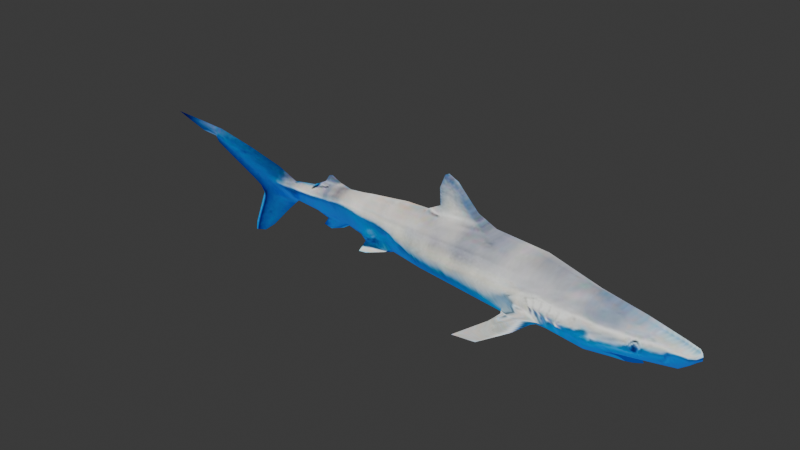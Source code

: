 # Source: shark.blend  (saved by Blender 5.0.119; exported with 4.5.12 LTS)
import bpy
from mathutils import Matrix  # noqa: F401  (used for matrix-valued properties, if any)

bpy.ops.wm.read_factory_settings(use_empty=True)
scene = bpy.context.scene
scene.name = 'Scene'

# ---- collections
col_collection = bpy.data.collections.new('Collection'); scene.collection.children.link(col_collection)

# ---- images (referenced by path relative to the original .blend; pixels are not part of the script)
import os
ASSET_DIR = os.environ.get("B2B_ASSET_DIR", "")  # directory of the original .blend (textures are referenced by path, not embedded)
HERE = os.path.dirname(os.path.abspath(__file__))  # packed textures are extracted next to this script under _unpacked/

def load_image(name, relpath, width, height, colorspace="sRGB"):
    """Load a texture the original file referenced (path relative to the .blend, or extracted next to this script)."""
    p = next((c for c in (os.path.join(HERE, relpath), os.path.join(ASSET_DIR, relpath)) if relpath and os.path.exists(c)), "")
    if p:
        img = bpy.data.images.load(p, check_existing=True)
        img.name = name
    else:  # same state as the original file: an image datablock whose file is absent (Cycles renders it pink)
        img = bpy.data.images.new(name, width, height)
        img.source = "FILE"
        img.filepath = "//" + (relpath or name)
    img.colorspace_settings.name = colorspace
    return img
img_tibur_n_azul__prionace_glauca___canal_fayal_pico__islas_azores = load_image('Tiburón_azul_(Prionace_glauca),_canal_Fayal-Pico,_islas_Azores', '_unpacked/Tibur_n_azul__Prionace_glauca___canal_Fayal-Pico__islas_Azores__Portugal__2020-07-27__DD_31.3898010d.jpg', 640, 425, 'sRGB')

# ---- materials (node trees are filled in below, after node groups)
mat_material = bpy.data.materials.new('Material')
mat_material.alpha_threshold = 0.0
mat_material.use_backface_culling_lightprobe_volume = False
mat_material.roughness = 0.5
mat_material.line_color = (0.0, 0.0, 0.0, 1.0)

# ---- material node trees
mat_material.use_nodes = True; mat_material.node_tree.nodes.clear()
_N = mat_material.node_tree.nodes; _L = mat_material.node_tree.links
n0 = _N.new('ShaderNodeOutputMaterial'); n0.name = 'Material Output'; n0.location = (200, 100)
n1 = _N.new('ShaderNodeTexImage'); n1.name = 'Image Texture'; n1.location = (-254, 104)
n1.image = img_tibur_n_azul__prionace_glauca___canal_fayal_pico__islas_azores
_L.new(n1.outputs[0], n0.inputs[0])
n0.is_active_output = True

# ---- world
world_world = bpy.data.worlds.new('World'); scene.world = world_world
world_world.use_nodes = True; world_world.node_tree.nodes.clear()
_N = world_world.node_tree.nodes; _L = world_world.node_tree.links
n0 = _N.new('ShaderNodeOutputWorld'); n0.name = 'World Output'; n0.location = (200, 100)
n1 = _N.new('ShaderNodeBackground'); n1.name = 'Background'; n1.location = (-200, 100)
n1.inputs[0].default_value = (0.05088, 0.05088, 0.05088, 1.0)
_L.new(n1.outputs[0], n0.inputs[0])
n0.is_active_output = True
world_world.color = (0.05088, 0.05088, 0.05088)
world_world.sun_shadow_jitter_overblur = 0.0

# ---- meshes
me_cube = bpy.data.meshes.new('Cube')
me_cube.from_pydata([(-1.251, -0.1873, 0.03447), (-1.268, -0.217, -0.4477), (-1.735, -0.1348, -0.003218), (-1.737, -0.1581, -0.401), (-1.701, 0.0, -0.5452), (-1.2, 0.0, 0.188), (-1.685, 0.0, 0.1386), (-1.225, 0.0, -0.5741), (-0.5299, -0.2618, 0.08432), (-0.5433, -0.2441, -0.5157), (-0.4495, 0.0, 0.2519), (-0.4775, 0.0, -0.6875), (-0.007369, -0.3268, 0.06498), (0.04076, -0.277, -0.6091), (-0.05427, 0.0, 0.2798), (-0.07105, 0.0, -0.8116), (1.213, -0.3964, 0.07478), (1.828, -0.4758, -0.6201), (1.274, 0.0, 0.3335), (1.269, 0.0, -0.9719), (-2.55, -0.08726, -0.1019), (-2.447, -0.1207, -0.3665), (-2.394, 0.0, -0.5129), (2.152, -0.3932, -0.02345), (2.423, -0.4367, -0.6663), (2.122, 0.0, 0.2225), (2.062, 0.0, -1.021), (-3.172, -0.04124, -0.1908), (-3.127, -0.05957, -0.3327), (-3.02, -0.05148, -0.1624), (-2.994, -0.0734, -0.3811), (-2.958, 0.0, -0.4557), (-3.025, 0.0, -0.1007), (3.186, -0.3, -0.2247), (3.161, -0.2982, -0.8834), (3.164, 0.0, 0.01828), (3.142, 0.0, -1.034), (3.958, -0.2561, -0.3046), (3.838, -0.1909, -0.8903), (3.975, 0.0, -0.2113), (4.039, 0.0, -0.943), (4.604, -0.1414, -0.4069), (4.642, -0.1746, -0.6788), (4.606, 0.0, -0.3325), (4.516, 0.0, -0.6873), (4.715, -0.1481, -0.428), (4.794, -0.1311, -0.5816), (4.863, 0.0, -0.3977), (4.914, 0.0, -0.5283), (-1.747, -0.1882, -0.1634), (-1.264, -0.2486, -0.159), (-0.5451, -0.337, -0.1868), (-0.009065, -0.4311, -0.3065), (1.28, -0.4644, -0.3778), (-2.551, -0.1243, -0.2017), (2.162, -0.4666, -0.4002), (-3.145, -0.06122, -0.2591), (-3.007, -0.06945, -0.2467), (3.274, -0.406, -0.6833), (4.015, -0.3286, -0.565), (4.619, -0.1986, -0.4903), (4.777, -0.1504, -0.5022), (4.917, 0.0, -0.4596), (3.691, -0.2843, -0.7724), (3.3, 0.0, -0.8178), (3.398, 0.0, -0.5543), (-1.714, -0.08943, -0.4992), (-1.262, -0.08273, 0.1494), (-1.718, -0.03989, 0.0958), (-1.326, -0.158, -0.5373), (-0.5374, -0.1335, 0.2168), (-0.593, -0.1755, -0.6231), (-0.04689, -0.1051, 0.2456), (-0.01205, -0.2059, -0.7045), (1.263, -0.1275, 0.297), (1.65, -0.2441, -0.8709), (-2.424, -0.06419, -0.4674), (-2.555, -0.01199, -0.02731), (2.158, -0.2604, 0.1377), (2.331, -0.215, -0.8482), (-3.301, -0.02985, -0.3367), (-3.244, -0.03156, -0.188), (-3.095, -0.007467, -0.1293), (-3.136, -0.02967, -0.4284), (3.159, -0.1552, -0.06504), (3.103, -0.1425, -1.012), (3.941, -0.153, -0.2198), (3.918, -0.1121, -0.9228), (4.576, -0.1036, -0.3436), (4.681, -0.04712, -0.667), (4.821, -0.09955, -0.4124), (4.863, -0.06634, -0.5415), (4.862, -0.101, -0.4695), (-3.358, -0.04924, -0.2616), (-3.958, -0.005947, -0.2817), (-4.139, 0.0, -0.3342), (-3.945, 0.0, -0.444), (-3.894, 0.0, -0.5185), (-3.43, 0.0, 0.07228), (-4.108, 0.0, -1.251), (-3.327, -0.02914, -0.4357), (-3.639, -0.01809, -0.3103), (-3.645, -0.0106, -0.422), (-3.49, -0.009646, -0.03967), (-3.314, -0.03061, -0.6583), (-3.193, -0.02589, -0.5449), (-3.212, 0.0, -0.705), (-3.074, 0.0, -0.5677), (-3.861, 0.0, -0.5724), (-3.732, -0.02355, -0.5628), (-3.64, 0.0, -1.164), (-3.657, -0.02151, -1.085), (-3.979, -0.01203, -1.134), (-4.487, -0.00528, -0.07097), (-4.611, 0.0, -0.09916), (-4.143, 0.0, 0.2502), (-4.208, -0.02386, 0.1509), (-4.133, 0.0, -1.425), (-3.889, 0.0, -1.362), (-3.813, -0.009016, -1.249), (-4.004, -0.01368, -1.311), (-4.853, -0.01168, 0.1782), (-5.038, 0.0, 0.1237), (-4.919, 0.0, 0.4059), (-4.908, -0.01489, 0.316), (-5.101, -0.01337, 0.2991), (-5.104, 0.0, 0.2274), (-5.091, 0.0, 0.4135), (-5.136, -0.007936, 0.362), (-5.429, -0.006034, 0.3209), (-5.437, 0.0, 0.2496), (-5.423, 0.0, 0.4345), (-5.442, -0.01077, 0.3797), (-5.829, -0.005454, 0.3789), (-1.916, -0.008622, 0.1805), (-6.117, 0.0, 0.4681), (-5.859, -0.01272, 0.4287), (-2.243, 0.0, -0.5866), (-1.887, 0.0, -0.663), (-1.838, -0.02478, -0.5262), (-2.201, -0.04013, -0.5207), (-2.34, 0.0, -0.7332), (-2.175, 0.0, -0.7707), (-2.054, -0.0248, -0.6254), (-2.172, -0.02179, -0.6046), (0.9659, 0.0, 0.4983), (0.2456, 0.0, 0.4404), (0.3374, -0.02718, 0.4162), (0.936, -0.08149, 0.4876), (0.5917, 0.0, 0.9557), (0.2284, 0.0, 0.7508), (0.2833, -0.01083, 0.7684), (0.5375, -0.03777, 0.9119), (0.4067, 0.0, 1.043), (0.3261, 0.0, 0.9989), (0.3369, -0.01591, 0.943), (0.4218, -0.02201, 0.9981), (-0.9278, -0.2721, -0.6554), (-1.113, -0.2935, -0.6246), (-1.24, -0.324, -0.7676), (-1.105, -0.3031, -0.7655), (-0.6867, -0.2568, -0.5795), (-0.7784, -0.2108, -0.6782), (-1.181, -0.2, -0.6154), (-1.109, -0.2366, -0.5015), (-2.278, 0.0, 0.1208), (-2.222, -0.01292, 0.1247), (-2.183, -0.006475, 0.2609), (-2.115, -0.006021, 0.274), (2.097, -0.3928, -0.7825), (1.887, -0.4225, -0.7669), (1.751, -0.3861, -0.8096), (2.232, -0.2814, -0.8693), (1.617, -0.7009, -1.143), (1.418, -0.7141, -1.112), (1.108, -0.791, -1.257), (1.536, -0.7418, -1.247), (2.013, -0.4714, -1.015), (1.606, -0.4986, -0.9434), (1.729, -0.599, -0.9376), (1.882, -0.5511, -0.971)], [], [(67, 68, 2, 0), (50, 0, 2, 49), (66, 69, 1, 3), (69, 7, 11, 71), (66, 3, 21, 76), (71, 11, 15, 73), (67, 0, 8, 70), (50, 1, 9, 51), (72, 12, 16, 74), (51, 9, 13, 52), (70, 8, 12, 72), (74, 16, 23, 78), (73, 15, 19, 75), (52, 13, 17, 53), (83, 30, 28, 80), (49, 2, 20, 54), (68, 6, 134), (79, 26, 36, 85), (75, 19, 26, 79), (53, 17, 24, 55), (81, 82, 103, 94), (57, 29, 27, 56), (80, 93, 101, 102), (77, 32, 82), (54, 20, 29, 57), (76, 21, 30, 83), (84, 33, 37, 86), (55, 24, 34, 58), (78, 23, 33, 84), (86, 37, 41, 88), (85, 36, 40, 87), (58, 63, 59), (89, 44, 48, 91), (59, 63, 42, 60), (92, 90, 45, 61), (60, 42, 46, 61), (88, 41, 45, 90), (41, 60, 61, 45), (91, 92, 61, 46), (37, 59, 60, 41), (33, 58, 59, 37), (23, 55, 58, 33), (21, 54, 57, 30), (30, 57, 56, 28), (83, 80, 102, 100), (16, 53, 55, 23), (3, 49, 54, 21), (12, 52, 53, 16), (8, 51, 52, 12), (0, 50, 51, 8), (1, 50, 49, 3), (63, 58, 34, 38), (64, 63, 65), (38, 87, 40, 64), (44, 89, 42, 63), (65, 44, 63), (63, 38, 64), (28, 56, 93, 80), (48, 62, 92, 91), (43, 88, 90, 47), (62, 47, 90, 92), (42, 89, 91, 46), (34, 85, 87, 38), (39, 86, 88, 43), (25, 78, 84, 35), (35, 84, 86, 39), (22, 76, 83, 31), (20, 77, 82, 29), (29, 82, 81, 27), (56, 27, 81, 93), (24, 17, 170, 169), (24, 79, 85, 34), (2, 68, 77, 20), (93, 81, 94, 101), (13, 73, 75, 17), (18, 74, 78, 25), (10, 70, 72, 14), (72, 74, 148, 147), (5, 67, 70, 10), (9, 71, 73, 13), (138, 4, 139), (162, 161, 157, 160), (4, 7, 69, 66), (5, 6, 68, 67), (101, 94, 95, 96), (94, 103, 116, 113), (102, 101, 96, 97), (100, 102, 109, 104), (102, 97, 108, 109), (82, 32, 98, 103), (109, 108, 99, 112), (107, 105, 104, 106), (83, 100, 104, 105), (31, 83, 105, 107), (111, 112, 120, 119), (104, 109, 112, 111), (106, 104, 111, 110), (116, 115, 123, 124), (103, 98, 115, 116), (95, 94, 113, 114), (118, 119, 120, 117), (110, 111, 119, 118), (112, 99, 117, 120), (122, 121, 125, 126), (114, 113, 121, 122), (113, 116, 124, 121), (125, 128, 132, 129), (124, 123, 127, 128), (121, 124, 128, 125), (129, 132, 136, 133), (128, 127, 131, 132), (126, 125, 129, 130), (136, 135, 133), (130, 129, 133), (132, 131, 135, 136), (139, 140, 144, 143), (4, 66, 139), (66, 76, 140, 139), (76, 22, 137, 140), (142, 143, 144, 141), (138, 139, 143, 142), (140, 137, 141, 144), (137, 138, 142, 141), (147, 148, 152, 151), (74, 18, 145, 148), (14, 72, 147, 146), (151, 152, 156, 155), (146, 147, 151, 150), (148, 145, 149, 152), (154, 155, 156, 153), (150, 151, 155, 154), (152, 149, 153, 156), (158, 159, 160, 157), (164, 163, 159, 158), (161, 164, 158, 157), (163, 162, 160, 159), (69, 71, 162, 163), (9, 1, 164, 161), (1, 69, 163, 164), (71, 9, 161, 162), (166, 134, 168, 167), (77, 68, 134, 166), (77, 166, 165), (165, 166, 167), (178, 177, 176, 175), (75, 79, 172, 171), (79, 24, 169, 172), (17, 75, 171, 170), (174, 175, 176, 173), (179, 178, 175, 174), (180, 179, 174, 173), (177, 180, 173, 176), (172, 169, 180, 177), (169, 170, 179, 180), (170, 171, 178, 179), (171, 172, 177, 178)])
me_cube.polygons.foreach_set('use_smooth', [True] * 156)
_uv = me_cube.uv_layers.new(name='UVMap')
_uv.uv.foreach_set('vector', [0.5916, 0.5136, 0.6238, 0.5085, 0.6252, 0.4958, 0.5907, 0.5012, 0.5918, 0.4764, 0.5907, 0.5012, 0.6252, 0.4958, 0.6268, 0.4753, 0.6317, 0.4431, 0.5975, 0.4329, 0.6003, 0.45, 0.6335, 0.4557, 0.4203, 0.4224, 0.4314, 0.4019, 0.5005, 0.4122, 0.4876, 0.4355, 0.6317, 0.4431, 0.6335, 0.4557, 0.6974, 0.4588, 0.6978, 0.4564, 0.5327, 0.4193, 0.5213, 0.4105, 0.5063, 0.42, 0.498, 0.4302, 0.5916, 0.5136, 0.5907, 0.5012, 0.5344, 0.5076, 0.5368, 0.5237, 0.5918, 0.4764, 0.6003, 0.45, 0.5355, 0.4307, 0.5356, 0.4729, 0.4985, 0.5273, 0.4936, 0.5051, 0.4012, 0.5043, 0.4004, 0.5304, 0.5356, 0.4729, 0.5355, 0.4307, 0.499, 0.4443, 0.4937, 0.4575, 0.5368, 0.5237, 0.5344, 0.5076, 0.4936, 0.5051, 0.4985, 0.5273, 0.4004, 0.5304, 0.4012, 0.5043, 0.3249, 0.4938, 0.3254, 0.507, 0.498, 0.4302, 0.5063, 0.42, 0.4075, 0.4059, 0.396, 0.4177, 0.4937, 0.4575, 0.499, 0.4443, 0.3645, 0.4237, 0.3896, 0.4409, 0.7542, 0.4538, 0.7449, 0.4631, 0.7466, 0.4628, 0.7582, 0.4587, 0.6268, 0.4753, 0.6252, 0.4958, 0.7012, 0.4875, 0.7015, 0.4741, 0.6238, 0.5085, 0.6213, 0.514, 0.6482, 0.5177, 0.3162, 0.4093, 0.3315, 0.3819, 0.2515, 0.3796, 0.2545, 0.3824, 0.3226, 0.3839, 0.337, 0.3992, 0.3068, 0.4, 0.2967, 0.3841, 0.3896, 0.4409, 0.3645, 0.4237, 0.3079, 0.4187, 0.3207, 0.438, 0.754, 0.4763, 0.7431, 0.4848, 0.7751, 0.4926, 0.8056, 0.4652, 0.7369, 0.4693, 0.7379, 0.4793, 0.7489, 0.476, 0.7469, 0.4679, 0.7582, 0.4587, 0.7623, 0.4676, 0.7826, 0.4618, 0.791, 0.4545, 0.7034, 0.4965, 0.7429, 0.4875, 0.7431, 0.4848, 0.7015, 0.4741, 0.7012, 0.4875, 0.7379, 0.4793, 0.7369, 0.4693, 0.6978, 0.4564, 0.6974, 0.4588, 0.7449, 0.4631, 0.7542, 0.4538, 0.2499, 0.4849, 0.2469, 0.4726, 0.1907, 0.4618, 0.1919, 0.4723, 0.3207, 0.438, 0.3079, 0.4187, 0.2503, 0.3956, 0.2419, 0.4203, 0.3254, 0.507, 0.3249, 0.4938, 0.2469, 0.4726, 0.2499, 0.4849, 0.1919, 0.4723, 0.1907, 0.4618, 0.1395, 0.4503, 0.1427, 0.4552, 0.2545, 0.3824, 0.2515, 0.3796, 0.1864, 0.3869, 0.1959, 0.3876, 0.2419, 0.4203, 0.2105, 0.4093, 0.1861, 0.4349, 0.1411, 0.4164, 0.1423, 0.4139, 0.1103, 0.4287, 0.1116, 0.426, 0.1861, 0.4349, 0.2105, 0.4093, 0.136, 0.4173, 0.1343, 0.4348, 0.1117, 0.4383, 0.1171, 0.4461, 0.1265, 0.4466, 0.1209, 0.4354, 0.1343, 0.4348, 0.136, 0.4173, 0.1186, 0.4249, 0.1209, 0.4354, 0.1427, 0.4552, 0.1395, 0.4503, 0.1265, 0.4466, 0.1171, 0.4461, 0.1395, 0.4503, 0.1343, 0.4348, 0.1209, 0.4354, 0.1265, 0.4466, 0.1116, 0.426, 0.1117, 0.4383, 0.1209, 0.4354, 0.1186, 0.4249, 0.1907, 0.4618, 0.1861, 0.4349, 0.1343, 0.4348, 0.1395, 0.4503, 0.2469, 0.4726, 0.2419, 0.4203, 0.1861, 0.4349, 0.1907, 0.4618, 0.3249, 0.4938, 0.3207, 0.438, 0.2419, 0.4203, 0.2469, 0.4726, 0.6974, 0.4588, 0.7015, 0.4741, 0.7369, 0.4693, 0.7449, 0.4631, 0.7449, 0.4631, 0.7369, 0.4693, 0.7469, 0.4679, 0.7466, 0.4628, 0.7542, 0.4538, 0.7582, 0.4587, 0.791, 0.4545, 0.768, 0.4529, 0.4012, 0.5043, 0.3896, 0.4409, 0.3207, 0.438, 0.3249, 0.4938, 0.6335, 0.4557, 0.6268, 0.4753, 0.7015, 0.4741, 0.6974, 0.4588, 0.4936, 0.5051, 0.4937, 0.4575, 0.3896, 0.4409, 0.4012, 0.5043, 0.5344, 0.5076, 0.5356, 0.4729, 0.4937, 0.4575, 0.4936, 0.5051, 0.5907, 0.5012, 0.5918, 0.4764, 0.5356, 0.4729, 0.5344, 0.5076, 0.6003, 0.45, 0.5918, 0.4764, 0.6268, 0.4753, 0.6335, 0.4557, 0.2105, 0.4093, 0.2419, 0.4203, 0.2503, 0.3956, 0.2008, 0.3934, 0.2018, 0.4026, 0.2006, 0.4041, 0.2021, 0.4039, 0.2001, 0.4034, 0.1999, 0.4029, 0.1995, 0.4024, 0.2018, 0.4026, 0.1423, 0.4139, 0.1411, 0.4164, 0.136, 0.4173, 0.2105, 0.4093, 0.2021, 0.4039, 0.1995, 0.4086, 0.2006, 0.4041, 0.2006, 0.4041, 0.2001, 0.4034, 0.2018, 0.4026, 0.7466, 0.4628, 0.7469, 0.4679, 0.7623, 0.4676, 0.7582, 0.4587, 0.1103, 0.4287, 0.1079, 0.4383, 0.1117, 0.4383, 0.1116, 0.426, 0.1405, 0.4565, 0.1427, 0.4552, 0.1171, 0.4461, 0.1128, 0.4459, 0.1079, 0.4383, 0.1128, 0.4459, 0.1171, 0.4461, 0.1117, 0.4383, 0.136, 0.4173, 0.1411, 0.4164, 0.1116, 0.426, 0.1186, 0.4249, 0.2503, 0.3956, 0.2545, 0.3824, 0.1959, 0.3876, 0.2008, 0.3934, 0.1894, 0.4734, 0.1919, 0.4723, 0.1427, 0.4552, 0.1405, 0.4565, 0.3282, 0.5178, 0.3254, 0.507, 0.2499, 0.4849, 0.2494, 0.4951, 0.2494, 0.4951, 0.2499, 0.4849, 0.1919, 0.4723, 0.1894, 0.4734, 0.6956, 0.451, 0.6978, 0.4564, 0.7542, 0.4538, 0.7424, 0.4542, 0.7012, 0.4875, 0.7034, 0.4965, 0.7431, 0.4848, 0.7379, 0.4793, 0.7379, 0.4793, 0.7431, 0.4848, 0.754, 0.4763, 0.7489, 0.476, 0.7469, 0.4679, 0.7489, 0.476, 0.754, 0.4763, 0.7623, 0.4676, 0.3079, 0.4187, 0.3645, 0.4237, 0.3438, 0.4185, 0.3437, 0.4083, 0.3079, 0.4187, 0.3162, 0.4093, 0.2545, 0.3824, 0.2503, 0.3956, 0.6252, 0.4958, 0.6238, 0.5085, 0.7034, 0.4965, 0.7012, 0.4875, 0.7623, 0.4676, 0.754, 0.4763, 0.8056, 0.4652, 0.7826, 0.4618, 0.499, 0.4443, 0.498, 0.4302, 0.396, 0.4177, 0.3645, 0.4237, 0.405, 0.5304, 0.4004, 0.5304, 0.3254, 0.507, 0.3282, 0.5178, 0.53, 0.5282, 0.5368, 0.5237, 0.4985, 0.5273, 0.4991, 0.5317, 0.4985, 0.5273, 0.4004, 0.5304, 0.4285, 0.5522, 0.4703, 0.5436, 0.5868, 0.5186, 0.5916, 0.5136, 0.5368, 0.5237, 0.53, 0.5282, 0.5355, 0.4307, 0.5327, 0.4193, 0.498, 0.4302, 0.499, 0.4443, 0.6453, 0.4221, 0.6307, 0.4372, 0.6414, 0.4396, 0.562, 0.4205, 0.5549, 0.4331, 0.5737, 0.4234, 0.5875, 0.4093, 0.6307, 0.4372, 0.5895, 0.4331, 0.5975, 0.4329, 0.6317, 0.4431, 0.5868, 0.5186, 0.6213, 0.514, 0.6238, 0.5085, 0.5916, 0.5136, 0.7826, 0.4618, 0.8056, 0.4652, 0.8188, 0.459, 0.8127, 0.4519, 0.8056, 0.4652, 0.7751, 0.4926, 0.8238, 0.5165, 0.8439, 0.4902, 0.791, 0.4545, 0.7826, 0.4618, 0.8127, 0.4519, 0.809, 0.4431, 0.768, 0.4529, 0.791, 0.4545, 0.7972, 0.4378, 0.767, 0.4265, 0.791, 0.4545, 0.809, 0.4431, 0.8066, 0.4367, 0.7972, 0.4378, 0.7431, 0.4848, 0.7429, 0.4875, 0.7686, 0.505, 0.7751, 0.4926, 0.7972, 0.4378, 0.8066, 0.4367, 0.8226, 0.3655, 0.8133, 0.3794, 0.7497, 0.4373, 0.7583, 0.44, 0.767, 0.4265, 0.7597, 0.421, 0.7542, 0.4538, 0.768, 0.4529, 0.767, 0.4265, 0.7583, 0.44, 0.7424, 0.4542, 0.7542, 0.4538, 0.7583, 0.44, 0.7497, 0.4373, 0.79, 0.3851, 0.8133, 0.3794, 0.8151, 0.3584, 0.8013, 0.3658, 0.767, 0.4265, 0.7972, 0.4378, 0.8133, 0.3794, 0.79, 0.3851, 0.7597, 0.421, 0.767, 0.4265, 0.79, 0.3851, 0.7888, 0.3758, 0.8238, 0.5165, 0.8195, 0.5276, 0.8745, 0.5409, 0.8743, 0.5361, 0.7751, 0.4926, 0.7686, 0.505, 0.8195, 0.5276, 0.8238, 0.5165, 0.8188, 0.459, 0.8056, 0.4652, 0.8439, 0.4902, 0.8528, 0.4868, 0.8068, 0.3523, 0.8013, 0.3658, 0.8151, 0.3584, 0.8245, 0.3448, 0.7888, 0.3758, 0.79, 0.3851, 0.8013, 0.3658, 0.8068, 0.3523, 0.8133, 0.3794, 0.8226, 0.3655, 0.8245, 0.3448, 0.8151, 0.3584, 0.8864, 0.5143, 0.8703, 0.5197, 0.8964, 0.5363, 0.8987, 0.5291, 0.8528, 0.4868, 0.8439, 0.4902, 0.8703, 0.5197, 0.8864, 0.5143, 0.8439, 0.4902, 0.8238, 0.5165, 0.8743, 0.5361, 0.8703, 0.5197, 0.8964, 0.5363, 0.8908, 0.5415, 0.9129, 0.5436, 0.9201, 0.5389, 0.8743, 0.5361, 0.8745, 0.5409, 0.889, 0.5442, 0.8908, 0.5415, 0.8703, 0.5197, 0.8743, 0.5361, 0.8908, 0.5415, 0.8964, 0.5363, 0.9201, 0.5389, 0.9129, 0.5436, 0.9439, 0.5462, 0.9417, 0.5403, 0.8908, 0.5415, 0.889, 0.5442, 0.9126, 0.5473, 0.9129, 0.5436, 0.8987, 0.5291, 0.8964, 0.5363, 0.9201, 0.5389, 0.9207, 0.5304, 0.9439, 0.5462, 0.9626, 0.5508, 0.9417, 0.5403, 0.9207, 0.5304, 0.9201, 0.5389, 0.9417, 0.5403, 0.9129, 0.5436, 0.9126, 0.5473, 0.9626, 0.5508, 0.9439, 0.5462, 0.6414, 0.4396, 0.6697, 0.4404, 0.6674, 0.4296, 0.6582, 0.4269, 0.6307, 0.4372, 0.6317, 0.4431, 0.6414, 0.4396, 0.6317, 0.4431, 0.6978, 0.4564, 0.6697, 0.4404, 0.6414, 0.4396, 0.6978, 0.4564, 0.6956, 0.451, 0.673, 0.4319, 0.6697, 0.4404, 0.6677, 0.4083, 0.6582, 0.4269, 0.6674, 0.4296, 0.6806, 0.4131, 0.6453, 0.4221, 0.6414, 0.4396, 0.6582, 0.4269, 0.6677, 0.4083, 0.6697, 0.4404, 0.673, 0.4319, 0.6806, 0.4131, 0.6674, 0.4296, 0.673, 0.4319, 0.6453, 0.4221, 0.6677, 0.4083, 0.6806, 0.4131, 0.4703, 0.5436, 0.4285, 0.5522, 0.4559, 0.6038, 0.4739, 0.5901, 0.4004, 0.5304, 0.405, 0.5304, 0.4261, 0.5536, 0.4285, 0.5522, 0.4991, 0.5317, 0.4985, 0.5273, 0.4703, 0.5436, 0.4774, 0.5467, 0.4739, 0.5901, 0.4559, 0.6038, 0.4649, 0.6148, 0.4715, 0.6078, 0.4774, 0.5467, 0.4703, 0.5436, 0.4739, 0.5901, 0.4782, 0.5878, 0.4285, 0.5522, 0.4261, 0.5536, 0.4516, 0.6094, 0.4559, 0.6038, 0.4724, 0.615, 0.4715, 0.6078, 0.4649, 0.6148, 0.4661, 0.6206, 0.4782, 0.5878, 0.4739, 0.5901, 0.4715, 0.6078, 0.4724, 0.615, 0.4559, 0.6038, 0.4516, 0.6094, 0.4661, 0.6206, 0.4649, 0.6148, 0.5882, 0.4274, 0.598, 0.409, 0.5875, 0.4093, 0.5737, 0.4234, 0.5879, 0.4431, 0.5935, 0.4285, 0.598, 0.409, 0.5882, 0.4274, 0.5549, 0.4331, 0.5879, 0.4431, 0.5882, 0.4274, 0.5737, 0.4234, 0.5935, 0.4285, 0.562, 0.4205, 0.5875, 0.4093, 0.598, 0.409, 0.5975, 0.4329, 0.5327, 0.4193, 0.562, 0.4205, 0.5935, 0.4285, 0.5355, 0.4307, 0.6003, 0.45, 0.5879, 0.4431, 0.5549, 0.4331, 0.6003, 0.45, 0.5975, 0.4329, 0.5935, 0.4285, 0.5879, 0.4431, 0.5327, 0.4193, 0.5355, 0.4307, 0.5549, 0.4331, 0.562, 0.4205, 0.6717, 0.5117, 0.6482, 0.5177, 0.6612, 0.532, 0.6665, 0.5303, 0.7034, 0.4965, 0.6238, 0.5085, 0.6482, 0.5177, 0.6717, 0.5117, 0.7034, 0.4965, 0.6717, 0.5117, 0.6746, 0.5124, 0.6746, 0.5124, 0.6717, 0.5117, 0.6665, 0.5303, 0.4381, 0.3864, 0.3995, 0.3902, 0.4859, 0.3717, 0.5072, 0.379, 0.396, 0.4177, 0.3162, 0.4093, 0.3421, 0.4015, 0.3607, 0.4012, 0.3162, 0.4093, 0.3079, 0.4187, 0.3437, 0.4083, 0.3421, 0.4015, 0.3645, 0.4237, 0.396, 0.4177, 0.3607, 0.4012, 0.3438, 0.4185, 0.4604, 0.3869, 0.5072, 0.379, 0.4859, 0.3717, 0.4517, 0.3838, 0.4285, 0.3872, 0.4381, 0.3864, 0.5072, 0.379, 0.4604, 0.3869, 0.4066, 0.3941, 0.4285, 0.3872, 0.4604, 0.3869, 0.4517, 0.3838, 0.3995, 0.3902, 0.4066, 0.3941, 0.4517, 0.3838, 0.4859, 0.3717, 0.3421, 0.4015, 0.3437, 0.4083, 0.4066, 0.3941, 0.3995, 0.3902, 0.3437, 0.4083, 0.3438, 0.4185, 0.4285, 0.3872, 0.4066, 0.3941, 0.3438, 0.4185, 0.3607, 0.4012, 0.4381, 0.3864, 0.4285, 0.3872, 0.3607, 0.4012, 0.3421, 0.4015, 0.3995, 0.3902, 0.4381, 0.3864])
me_cube.materials.append(mat_material)
me_cube.use_mirror_vertex_groups = False
me_cube.update()

# ---- objects
ob_shark = bpy.data.objects.new('shark', me_cube)
ob_empty = bpy.data.objects.new('Empty', img_tibur_n_azul__prionace_glauca___canal_fayal_pico__islas_azores)

# ---- transforms, parenting, visibility, modifiers, constraints
ob_shark.location = (0.0, 0.0, 0.0)
ob_shark.lock_rotations_4d = False
ob_shark.empty_display_type = 'ARROWS'
ob_shark.lineart.crease_threshold = 0.0
_m = ob_shark.modifiers.new('Mirror', 'MIRROR')
_m.use_axis = (False, True, False)
_m.use_clip = True
ob_empty.location = (0.0, 0.0, 0.0)
ob_empty.rotation_euler = (1.571, 0.0, 0.0)
ob_empty.scale = (-2.56, 2.56, 2.56)
ob_empty.empty_display_type = 'IMAGE'
ob_empty.empty_display_size = 5.0

# ---- collection membership
col_collection.objects.link(ob_shark)
col_collection.objects.link(ob_empty)

# ---- scene / render settings (as saved in the file)
scene.frame_start = 1; scene.frame_end = 250; scene.frame_set(117)
scene.render.engine = 'BLENDER_EEVEE_NEXT'
scene.render.bake_bias = 0.0
scene.render.bake_samples = 0
scene.cycles.sampling_pattern = 'TABULATED_SOBOL'
scene.eevee.use_volume_custom_range = False
bpy.context.view_layer.update()

# ---- added for rendering (the .blend has no active camera and no usable light): camera, sun
cam_auto = bpy.data.cameras.new('AutoCamera')
cam_auto.lens = 50.0
cam_auto.sensor_width = 36.0
cam_auto.clip_end = 1000.0
ob_auto_camera = bpy.data.objects.new('AutoCamera', cam_auto)
scene.collection.objects.link(ob_auto_camera)
ob_auto_camera.location = (9.96382, -12.6762, 8.25976)
ob_auto_camera.rotation_euler = (1.09748, -7.21219e-08, 0.694738)
scene.camera = ob_auto_camera
light_auto_sun = bpy.data.lights.new('AutoSun', 'SUN')
light_auto_sun.energy = 3.0
light_auto_sun.angle = 0.0523599
ob_auto_sun = bpy.data.objects.new('AutoSun', light_auto_sun)
scene.collection.objects.link(ob_auto_sun)
ob_auto_sun.rotation_euler = (0.872665, 0.174533, 0.523599)
bpy.context.view_layer.update()
